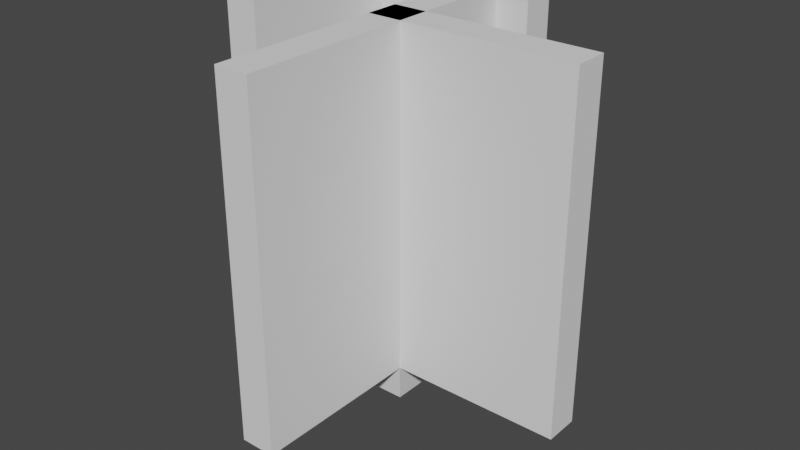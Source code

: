 # Source: floor_and_wall.blend  (saved by Blender 2.80.75; exported with 4.5.12 LTS)
import bpy
from mathutils import Matrix  # noqa: F401  (used for matrix-valued properties, if any)

bpy.ops.wm.read_factory_settings(use_empty=True)
scene = bpy.context.scene
scene.name = 'Scene'

# ---- collections
col_collection = bpy.data.collections.new('Collection'); scene.collection.children.link(col_collection)

# ---- materials (node trees are filled in below, after node groups)
mat_material = bpy.data.materials.new('Material')
mat_material.alpha_threshold = 0.0
mat_material.use_transparent_shadow = False
mat_material.line_color = (0.0, 0.0, 0.0, 1.0)

# ---- material node trees
mat_material.use_nodes = True; mat_material.node_tree.nodes.clear()
_N = mat_material.node_tree.nodes; _L = mat_material.node_tree.links
n0 = _N.new('ShaderNodeOutputMaterial'); n0.name = 'Material Output'; n0.location = (300, 300)
n1 = _N.new('ShaderNodeBsdfPrincipled'); n1.name = 'Principled BSDF'; n1.location = (10, 300)
n1.distribution = 'GGX'
n1.subsurface_method = 'BURLEY'
n1.inputs[2].default_value = 0.4
n1.inputs[3].default_value = 1.45
n1.inputs[27].default_value = (0.0, 0.0, 0.0, 1.0)
n1.inputs[28].default_value = 1.0
_L.new(n1.outputs[0], n0.inputs[0])
n0.is_active_output = True

# ---- world
world_world = bpy.data.worlds.new('World'); scene.world = world_world
world_world.use_nodes = True; world_world.node_tree.nodes.clear()
_N = world_world.node_tree.nodes; _L = world_world.node_tree.links
n0 = _N.new('ShaderNodeOutputWorld'); n0.name = 'World Output'; n0.location = (300, 300)
n1 = _N.new('ShaderNodeBackground'); n1.name = 'Background'; n1.location = (10, 300)
n1.inputs[0].default_value = (0.05088, 0.05088, 0.05088, 1.0)
_L.new(n1.outputs[0], n0.inputs[0])
n0.is_active_output = True
world_world.color = (0.05088, 0.05088, 0.05088)
world_world.use_sun_shadow = False
world_world.sun_shadow_jitter_overblur = 0.0

# ---- meshes
me_cube = bpy.data.meshes.new('Cube')
me_cube.from_pydata([(1.0, 1.0, 1.0), (1.0, 1.0, -1.0), (1.0, -1.0, 1.0), (1.0, -1.0, -1.0), (-1.0, 1.0, 1.0), (-1.0, 1.0, -1.0), (-1.0, -1.0, 1.0), (-1.0, -1.0, -1.0)], [], [(0, 4, 6, 2), (3, 2, 6, 7), (7, 6, 4, 5), (5, 1, 3, 7), (1, 0, 2, 3), (5, 4, 0, 1)])
_uv = me_cube.uv_layers.new(name='UVMap')
_uv.uv.foreach_set('vector', [0.375, 0.0, 0.625, 0.0, 0.625, 0.25, 0.375, 0.25, 0.375, 0.25, 0.625, 0.25, 0.625, 0.5, 0.375, 0.5, 0.375, 0.5, 0.625, 0.5, 0.625, 0.75, 0.375, 0.75, 0.375, 0.75, 0.625, 0.75, 0.625, 1.0, 0.375, 1.0, 0.125, 0.5, 0.375, 0.5, 0.375, 0.75, 0.125, 0.75, 0.625, 0.5, 0.875, 0.5, 0.875, 0.75, 0.625, 0.75])
me_cube.materials.append(mat_material)
me_cube.use_remesh_preserve_volume = False
me_cube.use_remesh_preserve_attributes = False
me_cube.use_mirror_vertex_groups = False
me_cube.update()
me_cube_003 = bpy.data.meshes.new('Cube.003')
me_cube_003.from_pydata([(-1.0, -1.0, -1.0), (-1.0, -1.0, 1.0), (-1.0, 1.0, -1.0), (-1.0, 1.0, 1.0), (1.0, -1.0, -1.0), (1.0, -1.0, 1.0), (1.0, 1.0, -1.0), (1.0, 1.0, 1.0)], [], [(0, 1, 3, 2), (2, 3, 7, 6), (6, 7, 5, 4), (4, 5, 1, 0), (2, 6, 4, 0), (7, 3, 1, 5)])
_uv = me_cube_003.uv_layers.new(name='UVMap')
_uv.uv.foreach_set('vector', [0.375, 0.0, 0.625, 0.0, 0.625, 0.25, 0.375, 0.25, 0.375, 0.25, 0.625, 0.25, 0.625, 0.5, 0.375, 0.5, 0.375, 0.5, 0.625, 0.5, 0.625, 0.75, 0.375, 0.75, 0.375, 0.75, 0.625, 0.75, 0.625, 1.0, 0.375, 1.0, 0.125, 0.5, 0.375, 0.5, 0.375, 0.75, 0.125, 0.75, 0.625, 0.5, 0.875, 0.5, 0.875, 0.75, 0.625, 0.75])
me_cube_003.use_remesh_preserve_volume = False
me_cube_003.use_remesh_preserve_attributes = False
me_cube_003.use_mirror_vertex_groups = False
me_cube_003.update()
me_cube_004 = bpy.data.meshes.new('Cube.004')
me_cube_004.from_pydata([(-1.0, -1.4, -1.0), (-1.0, -1.4, 1.0), (-1.0, 1.0, -1.0), (-1.0, 1.0, 1.0), (1.0, -1.4, -1.0), (1.0, -1.4, 1.0), (1.0, 1.0, -1.0), (1.0, 1.0, 1.0), (-1.0, 0.6, -1.0), (-1.0, 0.6, 1.0), (1.0, 0.6, -1.0), (1.0, 0.6, 1.0), (1.0, 1.0, 1.0), (1.0, 1.0, -1.0), (1.0, 0.6, -1.0), (1.0, 0.6, 1.0), (11.0, 1.0, 1.0), (11.0, 1.0, -1.0), (11.0, 0.6, -1.0), (11.0, 0.6, 1.0)], [], [(8, 9, 3, 2), (2, 3, 7, 6), (10, 11, 5, 4), (4, 5, 1, 0), (8, 10, 4, 0), (11, 9, 1, 5), (7, 3, 9, 11), (2, 6, 10, 8), (10, 6, 13, 14), (0, 1, 9, 8), (12, 15, 19, 16), (11, 10, 14, 15), (6, 7, 12, 13), (7, 11, 15, 12), (17, 16, 19, 18), (13, 12, 16, 17), (15, 14, 18, 19), (14, 13, 17, 18)])
_uv = me_cube_004.uv_layers.new(name='UVMap')
_uv.uv.foreach_set('vector', [0.375, 0.2, 0.625, 0.2, 0.625, 0.25, 0.375, 0.25, 0.375, 0.25, 0.625, 0.25, 0.625, 0.5, 0.375, 0.5, 0.375, 0.55, 0.625, 0.55, 0.625, 0.75, 0.375, 0.75, 0.375, 0.75, 0.625, 0.75, 0.625, 1.0, 0.375, 1.0, 0.125, 0.55, 0.375, 0.55, 0.375, 0.75, 0.125, 0.75, 0.625, 0.55, 0.875, 0.55, 0.875, 0.75, 0.625, 0.75, 0.625, 0.5, 0.875, 0.5, 0.875, 0.55, 0.625, 0.55, 0.125, 0.5, 0.375, 0.5, 0.375, 0.55, 0.125, 0.55, 0.375, 0.55, 0.375, 0.5, 0.375, 0.5, 0.375, 0.55, 0.375, 0.0, 0.625, 0.0, 0.625, 0.2, 0.375, 0.2, 0.625, 0.5, 0.625, 0.55, 0.625, 0.55, 0.625, 0.5, 0.625, 0.55, 0.375, 0.55, 0.375, 0.55, 0.625, 0.55, 0.375, 0.5, 0.625, 0.5, 0.625, 0.5, 0.375, 0.5, 0.625, 0.5, 0.625, 0.55, 0.625, 0.55, 0.625, 0.5, 0.375, 0.5, 0.625, 0.5, 0.625, 0.55, 0.375, 0.55, 0.375, 0.5, 0.625, 0.5, 0.625, 0.5, 0.375, 0.5, 0.625, 0.55, 0.375, 0.55, 0.375, 0.55, 0.625, 0.55, 0.375, 0.55, 0.375, 0.5, 0.375, 0.5, 0.375, 0.55])
me_cube_004.use_remesh_preserve_volume = False
me_cube_004.use_remesh_preserve_attributes = False
me_cube_004.use_mirror_vertex_groups = False
me_cube_004.update()
me_cube_001 = bpy.data.meshes.new('Cube.001')
me_cube_001.from_pydata([(-1.0, -1.4, -1.0), (-1.0, -1.4, 1.0), (-1.0, 1.0, -1.0), (-1.0, 1.0, 1.0), (1.0, -1.4, -1.0), (1.0, -1.4, 1.0), (1.0, 1.0, -1.0), (1.0, 1.0, 1.0), (-1.0, 0.6, -1.0), (-1.0, 0.6, 1.0), (1.0, 0.6, -1.0), (1.0, 0.6, 1.0), (1.0, 1.0, 1.0), (1.0, 1.0, -1.0), (1.0, 0.6, -1.0), (1.0, 0.6, 1.0), (11.0, 1.0, 1.0), (11.0, 1.0, -1.0), (11.0, 0.6, -1.0), (11.0, 0.6, 1.0)], [], [(8, 9, 3, 2), (2, 3, 7, 6), (10, 11, 5, 4), (4, 5, 1, 0), (8, 10, 4, 0), (11, 9, 1, 5), (7, 3, 9, 11), (2, 6, 10, 8), (10, 6, 13, 14), (0, 1, 9, 8), (12, 15, 19, 16), (11, 10, 14, 15), (6, 7, 12, 13), (7, 11, 15, 12), (17, 16, 19, 18), (13, 12, 16, 17), (15, 14, 18, 19), (14, 13, 17, 18)])
_uv = me_cube_001.uv_layers.new(name='UVMap')
_uv.uv.foreach_set('vector', [0.375, 0.2, 0.625, 0.2, 0.625, 0.25, 0.375, 0.25, 0.375, 0.25, 0.625, 0.25, 0.625, 0.5, 0.375, 0.5, 0.375, 0.55, 0.625, 0.55, 0.625, 0.75, 0.375, 0.75, 0.375, 0.75, 0.625, 0.75, 0.625, 1.0, 0.375, 1.0, 0.125, 0.55, 0.375, 0.55, 0.375, 0.75, 0.125, 0.75, 0.625, 0.55, 0.875, 0.55, 0.875, 0.75, 0.625, 0.75, 0.625, 0.5, 0.875, 0.5, 0.875, 0.55, 0.625, 0.55, 0.125, 0.5, 0.375, 0.5, 0.375, 0.55, 0.125, 0.55, 0.375, 0.55, 0.375, 0.5, 0.375, 0.5, 0.375, 0.55, 0.375, 0.0, 0.625, 0.0, 0.625, 0.2, 0.375, 0.2, 0.625, 0.5, 0.625, 0.55, 0.625, 0.55, 0.625, 0.5, 0.625, 0.55, 0.375, 0.55, 0.375, 0.55, 0.625, 0.55, 0.375, 0.5, 0.625, 0.5, 0.625, 0.5, 0.375, 0.5, 0.625, 0.5, 0.625, 0.55, 0.625, 0.55, 0.625, 0.5, 0.375, 0.5, 0.625, 0.5, 0.625, 0.55, 0.375, 0.55, 0.375, 0.5, 0.625, 0.5, 0.625, 0.5, 0.375, 0.5, 0.625, 0.55, 0.375, 0.55, 0.375, 0.55, 0.625, 0.55, 0.375, 0.55, 0.375, 0.5, 0.375, 0.5, 0.375, 0.55])
me_cube_001.use_remesh_preserve_volume = False
me_cube_001.use_remesh_preserve_attributes = False
me_cube_001.use_mirror_vertex_groups = False
me_cube_001.update()

# ---- objects
ob_floor = bpy.data.objects.new('Floor', me_cube)
ob_wall_001 = bpy.data.objects.new('Wall.001', me_cube_003)
ob_corner_external = bpy.data.objects.new('Corner External', me_cube_004)
ob_corner_internal = bpy.data.objects.new('Corner Internal', me_cube_001)

# ---- transforms, parenting, visibility, modifiers, constraints
ob_floor.location = (0.0, 0.0, 0.0)
ob_floor.scale = (1.0, 1.0, 0.2)
ob_floor.lock_rotations_4d = False
ob_floor.empty_display_type = 'ARROWS'
ob_floor.lineart.crease_threshold = 0.0
ob_wall_001.location = (0.8, 0.0, 2.2)
ob_wall_001.scale = (0.2, 1.0, 2.0)
ob_wall_001.lineart.crease_threshold = 0.0
ob_corner_external.location = (0.8, -1.6, 2.2)
ob_corner_external.scale = (0.2, 1.0, 2.0)
ob_corner_external.lineart.crease_threshold = 0.0
ob_corner_internal.location = (-0.8, 0.0, 2.2)
ob_corner_internal.scale = (0.2, 1.0, 2.0)
ob_corner_internal.lineart.crease_threshold = 0.0

# ---- collection membership
col_collection.objects.link(ob_floor)
col_collection.objects.link(ob_wall_001)
col_collection.objects.link(ob_corner_external)
col_collection.objects.link(ob_corner_internal)

# ---- scene / render settings (as saved in the file)
scene.frame_start = 1; scene.frame_end = 250; scene.frame_set(1)
scene.render.engine = 'BLENDER_EEVEE_NEXT'
scene.cycles.use_denoising = False
scene.cycles.samples = 128
scene.cycles.sampling_pattern = 'TABULATED_SOBOL'
scene.cycles.use_adaptive_sampling = False
scene.cycles.use_light_tree = False
scene.view_settings.view_transform = 'Filmic'
bpy.context.view_layer.update()

# ---- added for rendering (the .blend has no active camera and no usable light): camera, sun
cam_auto = bpy.data.cameras.new('AutoCamera')
cam_auto.lens = 50.0
cam_auto.sensor_width = 36.0
cam_auto.clip_end = 1000.0
ob_auto_camera = bpy.data.objects.new('AutoCamera', cam_auto)
scene.collection.objects.link(ob_auto_camera)
ob_auto_camera.location = (7.6307, -8.95685, 7.30456)
ob_auto_camera.rotation_euler = (1.09748, -7.21219e-08, 0.694738)
scene.camera = ob_auto_camera
light_auto_sun = bpy.data.lights.new('AutoSun', 'SUN')
light_auto_sun.energy = 3.0
light_auto_sun.angle = 0.0523599
ob_auto_sun = bpy.data.objects.new('AutoSun', light_auto_sun)
scene.collection.objects.link(ob_auto_sun)
ob_auto_sun.rotation_euler = (0.872665, 0.174533, 0.523599)
bpy.context.view_layer.update()
